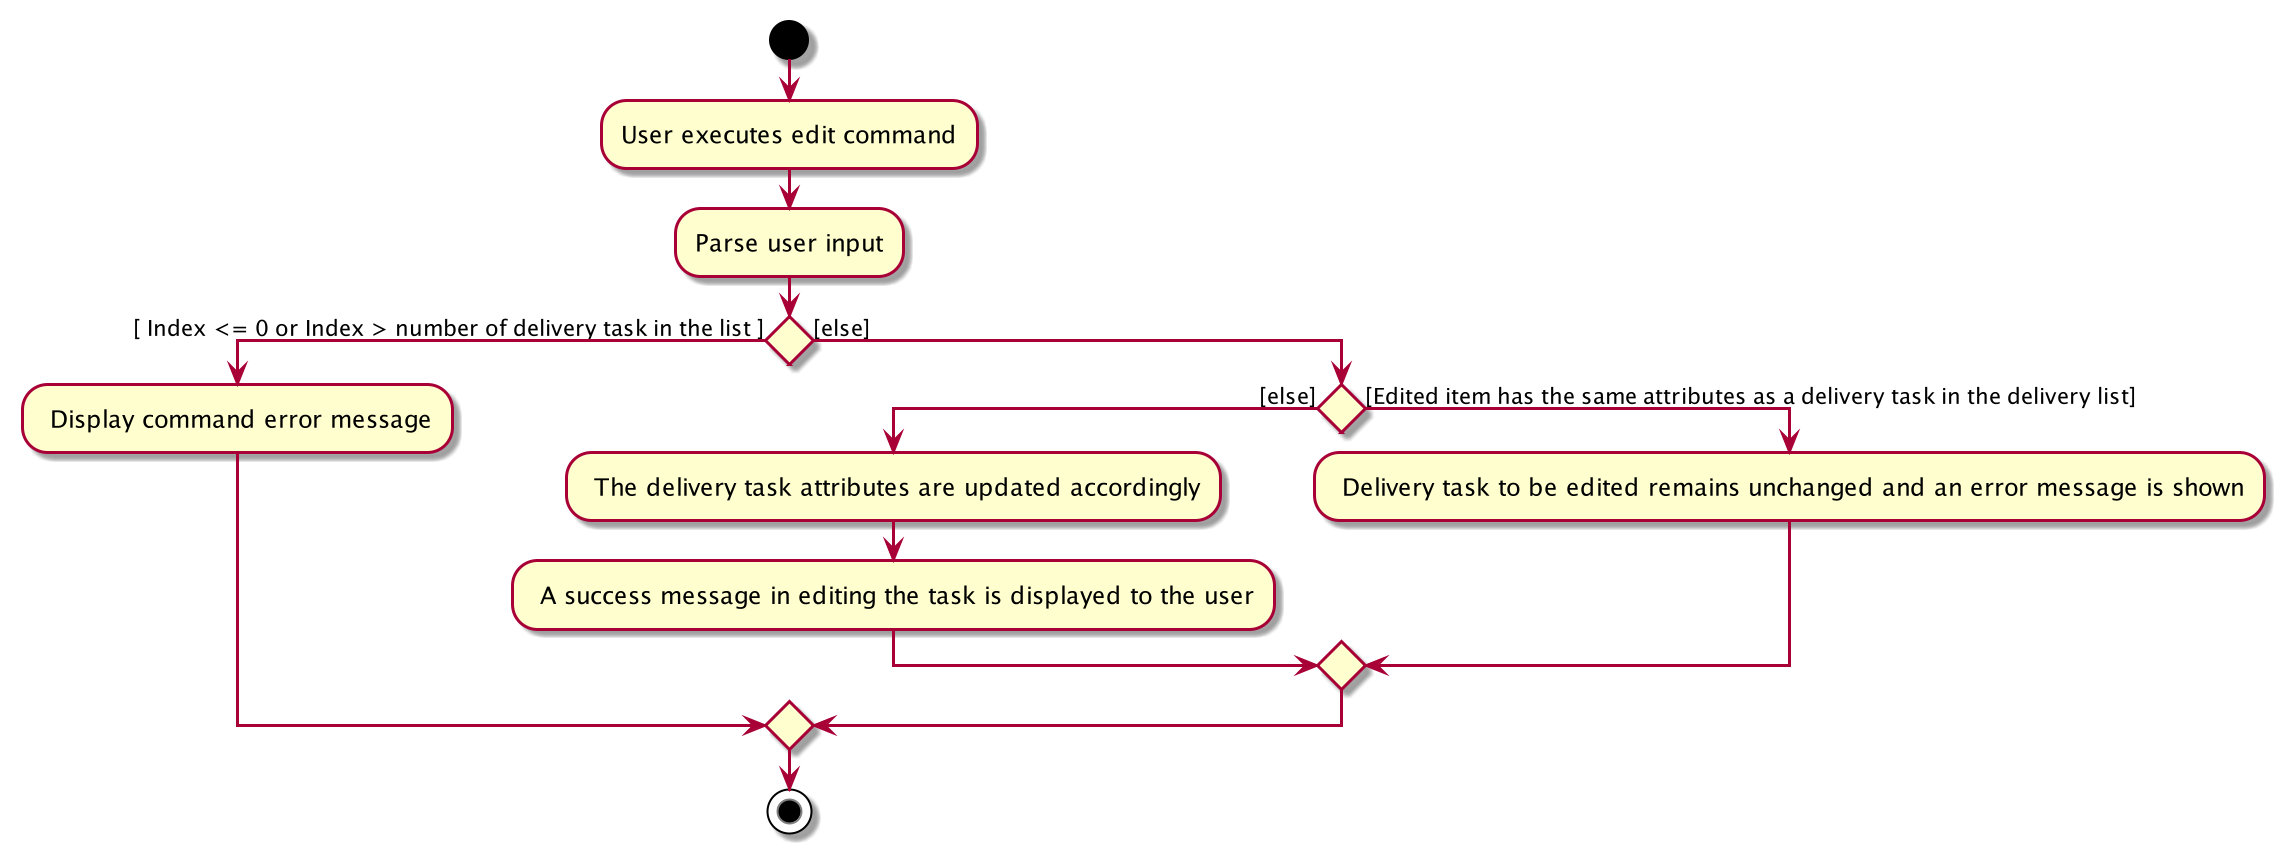

The diagram above was rendered by PlantUML. Its source (embedded in the PNG):
@startuml
'https://plantuml.com/activity-diagram-beta

start
:User executes edit command;
:Parse user input;
if () then ([ Index <= 0 or Index > number of delivery task in the list ])
    : Display command error message;
else ([else])
    if () then ([else])
        : The delivery task attributes are updated accordingly;
        : A success message in editing the task is displayed to the user;
    else ([Edited item has the same attributes as a delivery task in the delivery list])
        : Delivery task to be edited remains unchanged and an error message is shown;
    endif
endif
stop

@enduml